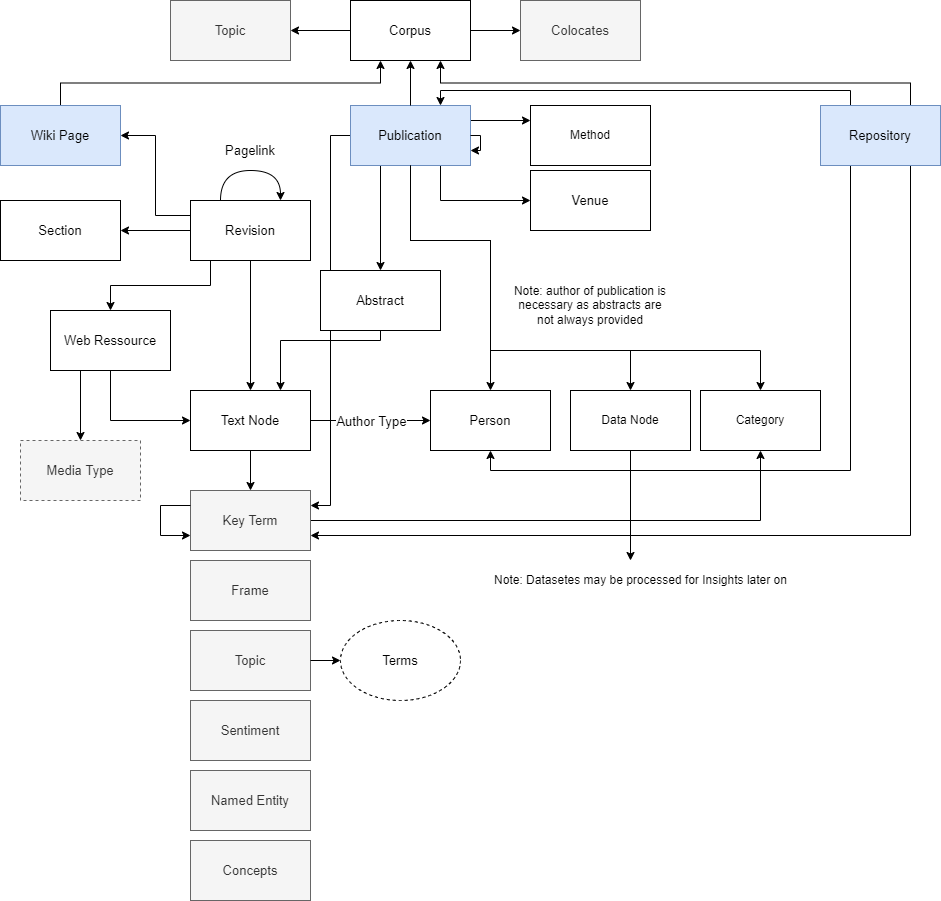

The diagram above was exported from draw.io. Its source (the exported page's mxGraphModel, read from the mxfile embedded in the PNG):
<mxGraphModel dx="2201" dy="912" grid="1" gridSize="10" guides="1" tooltips="1" connect="1" arrows="1" fold="1" page="1" pageScale="1" pageWidth="827" pageHeight="1169" math="0" shadow="0">
  <root>
    <mxCell id="0" />
    <mxCell id="1" parent="0" />
    <mxCell id="V0-pYE3dnISGsFAEpwGs-6" style="edgeStyle=orthogonalEdgeStyle;rounded=0;orthogonalLoop=1;jettySize=auto;html=1;exitX=0.5;exitY=0;exitDx=0;exitDy=0;entryX=0.25;entryY=1;entryDx=0;entryDy=0;" parent="1" source="VTAfXnlk76RNNzoGtHNl-2" target="VTAfXnlk76RNNzoGtHNl-40" edge="1">
      <mxGeometry relative="1" as="geometry" />
    </mxCell>
    <mxCell id="VTAfXnlk76RNNzoGtHNl-2" value="Wiki Page" style="rounded=0;whiteSpace=wrap;html=1;fillColor=#dae8fc;strokeColor=#6c8ebf;fontSize=13;" parent="1" vertex="1">
      <mxGeometry x="-50" y="125" width="120" height="60" as="geometry" />
    </mxCell>
    <mxCell id="VTAfXnlk76RNNzoGtHNl-3" value="Section" style="rounded=0;whiteSpace=wrap;html=1;fontSize=13;" parent="1" vertex="1">
      <mxGeometry x="-50" y="220" width="120" height="60" as="geometry" />
    </mxCell>
    <mxCell id="VTAfXnlk76RNNzoGtHNl-4" value="Revision" style="rounded=0;whiteSpace=wrap;html=1;fontSize=13;" parent="1" vertex="1">
      <mxGeometry x="140" y="220" width="120" height="60" as="geometry" />
    </mxCell>
    <mxCell id="VTAfXnlk76RNNzoGtHNl-6" value="&lt;div style=&quot;font-size: 13px;&quot;&gt;Pagelink&lt;/div&gt;" style="text;html=1;strokeColor=none;fillColor=none;align=center;verticalAlign=middle;whiteSpace=wrap;rounded=0;fontSize=13;" parent="1" vertex="1">
      <mxGeometry x="170" y="155" width="60" height="30" as="geometry" />
    </mxCell>
    <mxCell id="PTJ6khKwR4IgNpkDHqiD-9" style="edgeStyle=orthogonalEdgeStyle;rounded=0;orthogonalLoop=1;jettySize=auto;html=1;exitX=1;exitY=0.25;exitDx=0;exitDy=0;entryX=0;entryY=0.25;entryDx=0;entryDy=0;" parent="1" source="VTAfXnlk76RNNzoGtHNl-7" target="PTJ6khKwR4IgNpkDHqiD-1" edge="1">
      <mxGeometry relative="1" as="geometry" />
    </mxCell>
    <mxCell id="PTJ6khKwR4IgNpkDHqiD-13" style="edgeStyle=orthogonalEdgeStyle;rounded=0;orthogonalLoop=1;jettySize=auto;html=1;exitX=0.75;exitY=1;exitDx=0;exitDy=0;entryX=0;entryY=0.5;entryDx=0;entryDy=0;" parent="1" source="VTAfXnlk76RNNzoGtHNl-7" target="VTAfXnlk76RNNzoGtHNl-57" edge="1">
      <mxGeometry relative="1" as="geometry" />
    </mxCell>
    <mxCell id="PTJ6khKwR4IgNpkDHqiD-20" style="edgeStyle=orthogonalEdgeStyle;rounded=0;orthogonalLoop=1;jettySize=auto;html=1;exitX=0;exitY=0.5;exitDx=0;exitDy=0;entryX=1;entryY=0.25;entryDx=0;entryDy=0;" parent="1" source="VTAfXnlk76RNNzoGtHNl-7" target="VTAfXnlk76RNNzoGtHNl-16" edge="1">
      <mxGeometry relative="1" as="geometry" />
    </mxCell>
    <mxCell id="PTJ6khKwR4IgNpkDHqiD-28" style="edgeStyle=orthogonalEdgeStyle;rounded=0;orthogonalLoop=1;jettySize=auto;html=1;exitX=0.5;exitY=1;exitDx=0;exitDy=0;" parent="1" source="VTAfXnlk76RNNzoGtHNl-7" target="VTAfXnlk76RNNzoGtHNl-8" edge="1">
      <mxGeometry relative="1" as="geometry">
        <Array as="points">
          <mxPoint x="360" y="260" />
          <mxPoint x="440" y="260" />
        </Array>
      </mxGeometry>
    </mxCell>
    <mxCell id="PTJ6khKwR4IgNpkDHqiD-32" style="edgeStyle=orthogonalEdgeStyle;rounded=0;orthogonalLoop=1;jettySize=auto;html=1;exitX=0.25;exitY=1;exitDx=0;exitDy=0;entryX=0.5;entryY=0;entryDx=0;entryDy=0;" parent="1" source="VTAfXnlk76RNNzoGtHNl-7" target="VTAfXnlk76RNNzoGtHNl-20" edge="1">
      <mxGeometry relative="1" as="geometry" />
    </mxCell>
    <mxCell id="VTAfXnlk76RNNzoGtHNl-7" value="Publication" style="rounded=0;whiteSpace=wrap;html=1;fillColor=#dae8fc;strokeColor=#6c8ebf;fontSize=13;" parent="1" vertex="1">
      <mxGeometry x="300" y="125" width="120" height="60" as="geometry" />
    </mxCell>
    <mxCell id="VTAfXnlk76RNNzoGtHNl-8" value="Person" style="rounded=0;whiteSpace=wrap;html=1;fontSize=13;" parent="1" vertex="1">
      <mxGeometry x="380" y="410" width="120" height="60" as="geometry" />
    </mxCell>
    <mxCell id="VTAfXnlk76RNNzoGtHNl-11" value="" style="endArrow=classic;html=1;rounded=0;entryX=1;entryY=0.5;entryDx=0;entryDy=0;exitX=0;exitY=0.25;exitDx=0;exitDy=0;edgeStyle=orthogonalEdgeStyle;fontSize=13;" parent="1" source="VTAfXnlk76RNNzoGtHNl-4" target="VTAfXnlk76RNNzoGtHNl-2" edge="1">
      <mxGeometry width="50" height="50" relative="1" as="geometry">
        <mxPoint x="200" y="240" as="sourcePoint" />
        <mxPoint x="250" y="190" as="targetPoint" />
      </mxGeometry>
    </mxCell>
    <mxCell id="VTAfXnlk76RNNzoGtHNl-13" value="Web Ressource" style="rounded=0;whiteSpace=wrap;html=1;fontSize=13;" parent="1" vertex="1">
      <mxGeometry y="330" width="120" height="60" as="geometry" />
    </mxCell>
    <mxCell id="VTAfXnlk76RNNzoGtHNl-15" value="" style="endArrow=classic;html=1;rounded=0;entryX=0.5;entryY=0;entryDx=0;entryDy=0;fontSize=13;edgeStyle=orthogonalEdgeStyle;" parent="1" source="VTAfXnlk76RNNzoGtHNl-4" target="VTAfXnlk76RNNzoGtHNl-13" edge="1">
      <mxGeometry width="50" height="50" relative="1" as="geometry">
        <mxPoint x="200" y="240" as="sourcePoint" />
        <mxPoint x="250" y="190" as="targetPoint" />
        <Array as="points">
          <mxPoint x="160" y="305" />
          <mxPoint x="60" y="305" />
        </Array>
      </mxGeometry>
    </mxCell>
    <mxCell id="PTJ6khKwR4IgNpkDHqiD-29" style="edgeStyle=orthogonalEdgeStyle;rounded=0;orthogonalLoop=1;jettySize=auto;html=1;exitX=1;exitY=0.5;exitDx=0;exitDy=0;" parent="1" source="VTAfXnlk76RNNzoGtHNl-16" target="V0-pYE3dnISGsFAEpwGs-3" edge="1">
      <mxGeometry relative="1" as="geometry" />
    </mxCell>
    <mxCell id="VTAfXnlk76RNNzoGtHNl-16" value="Key Term" style="rounded=0;whiteSpace=wrap;html=1;fillColor=#f5f5f5;fontColor=#333333;strokeColor=#666666;fontSize=13;" parent="1" vertex="1">
      <mxGeometry x="140" y="510" width="120" height="60" as="geometry" />
    </mxCell>
    <mxCell id="VTAfXnlk76RNNzoGtHNl-17" value="" style="endArrow=classic;html=1;rounded=0;entryX=0.5;entryY=0;entryDx=0;entryDy=0;exitX=0.5;exitY=1;exitDx=0;exitDy=0;fontSize=13;" parent="1" source="VTAfXnlk76RNNzoGtHNl-4" target="VTAfXnlk76RNNzoGtHNl-38" edge="1">
      <mxGeometry width="50" height="50" relative="1" as="geometry">
        <mxPoint x="200" y="240" as="sourcePoint" />
        <mxPoint x="250" y="190" as="targetPoint" />
      </mxGeometry>
    </mxCell>
    <mxCell id="VTAfXnlk76RNNzoGtHNl-20" value="Abstract" style="rounded=0;whiteSpace=wrap;html=1;fontSize=13;" parent="1" vertex="1">
      <mxGeometry x="270" y="290" width="120" height="60" as="geometry" />
    </mxCell>
    <mxCell id="VTAfXnlk76RNNzoGtHNl-21" value="" style="endArrow=classic;html=1;rounded=0;exitX=0.5;exitY=1;exitDx=0;exitDy=0;entryX=0.75;entryY=0;entryDx=0;entryDy=0;edgeStyle=orthogonalEdgeStyle;fontSize=13;" parent="1" source="VTAfXnlk76RNNzoGtHNl-20" target="VTAfXnlk76RNNzoGtHNl-38" edge="1">
      <mxGeometry width="50" height="50" relative="1" as="geometry">
        <mxPoint x="200" y="240" as="sourcePoint" />
        <mxPoint x="250" y="190" as="targetPoint" />
        <Array as="points">
          <mxPoint x="330" y="360" />
          <mxPoint x="230" y="360" />
        </Array>
      </mxGeometry>
    </mxCell>
    <mxCell id="VTAfXnlk76RNNzoGtHNl-23" value="" style="endArrow=classic;html=1;rounded=0;entryX=0;entryY=0.5;entryDx=0;entryDy=0;exitX=0.5;exitY=1;exitDx=0;exitDy=0;fontSize=13;edgeStyle=orthogonalEdgeStyle;" parent="1" source="VTAfXnlk76RNNzoGtHNl-13" target="VTAfXnlk76RNNzoGtHNl-38" edge="1">
      <mxGeometry width="50" height="50" relative="1" as="geometry">
        <mxPoint x="200" y="260" as="sourcePoint" />
        <mxPoint x="250" y="210" as="targetPoint" />
      </mxGeometry>
    </mxCell>
    <mxCell id="VTAfXnlk76RNNzoGtHNl-24" value="Frame" style="rounded=0;whiteSpace=wrap;html=1;fillColor=#f5f5f5;fontColor=#333333;strokeColor=#666666;fontSize=13;" parent="1" vertex="1">
      <mxGeometry x="140" y="580" width="120" height="60" as="geometry" />
    </mxCell>
    <mxCell id="VTAfXnlk76RNNzoGtHNl-26" value="" style="endArrow=classic;html=1;rounded=0;exitX=1;exitY=0.5;exitDx=0;exitDy=0;entryX=0;entryY=0.5;entryDx=0;entryDy=0;fontSize=13;" parent="1" source="VTAfXnlk76RNNzoGtHNl-38" target="VTAfXnlk76RNNzoGtHNl-8" edge="1">
      <mxGeometry width="50" height="50" relative="1" as="geometry">
        <mxPoint x="200" y="160" as="sourcePoint" />
        <mxPoint x="220" y="180" as="targetPoint" />
      </mxGeometry>
    </mxCell>
    <mxCell id="KqEUMjxomz_x7Z53z7iY-4" value="Author Type" style="edgeLabel;html=1;align=center;verticalAlign=middle;resizable=0;points=[];fontSize=13;" parent="VTAfXnlk76RNNzoGtHNl-26" vertex="1" connectable="0">
      <mxGeometry x="0.329" y="-2" relative="1" as="geometry">
        <mxPoint x="-20" y="-2" as="offset" />
      </mxGeometry>
    </mxCell>
    <mxCell id="VTAfXnlk76RNNzoGtHNl-28" value="Topic" style="rounded=0;whiteSpace=wrap;html=1;fillColor=#f5f5f5;fontColor=#333333;strokeColor=#666666;fontSize=13;" parent="1" vertex="1">
      <mxGeometry x="140" y="650" width="120" height="60" as="geometry" />
    </mxCell>
    <mxCell id="VTAfXnlk76RNNzoGtHNl-30" value="Terms" style="ellipse;whiteSpace=wrap;html=1;dashed=1;fontSize=13;" parent="1" vertex="1">
      <mxGeometry x="290" y="640" width="120" height="80" as="geometry" />
    </mxCell>
    <mxCell id="VTAfXnlk76RNNzoGtHNl-31" value="" style="endArrow=classic;html=1;rounded=0;entryX=0;entryY=0.5;entryDx=0;entryDy=0;exitX=1;exitY=0.5;exitDx=0;exitDy=0;fontSize=13;" parent="1" source="VTAfXnlk76RNNzoGtHNl-28" target="VTAfXnlk76RNNzoGtHNl-30" edge="1">
      <mxGeometry width="50" height="50" relative="1" as="geometry">
        <mxPoint x="170" y="600" as="sourcePoint" />
        <mxPoint x="220" y="550" as="targetPoint" />
      </mxGeometry>
    </mxCell>
    <mxCell id="VTAfXnlk76RNNzoGtHNl-34" value="Sentiment" style="rounded=0;whiteSpace=wrap;html=1;fillColor=#f5f5f5;fontColor=#333333;strokeColor=#666666;fontSize=13;" parent="1" vertex="1">
      <mxGeometry x="140" y="720" width="120" height="60" as="geometry" />
    </mxCell>
    <mxCell id="VTAfXnlk76RNNzoGtHNl-35" value="Media Type" style="rounded=0;whiteSpace=wrap;html=1;dashed=1;fillColor=#f5f5f5;fontColor=#333333;strokeColor=#666666;fontSize=13;" parent="1" vertex="1">
      <mxGeometry x="-30" y="460" width="120" height="60" as="geometry" />
    </mxCell>
    <mxCell id="VTAfXnlk76RNNzoGtHNl-36" value="" style="endArrow=classic;html=1;rounded=0;exitX=0.25;exitY=1;exitDx=0;exitDy=0;entryX=0.5;entryY=0;entryDx=0;entryDy=0;fontSize=13;edgeStyle=orthogonalEdgeStyle;" parent="1" source="VTAfXnlk76RNNzoGtHNl-13" target="VTAfXnlk76RNNzoGtHNl-35" edge="1">
      <mxGeometry width="50" height="50" relative="1" as="geometry">
        <mxPoint x="130" y="370" as="sourcePoint" />
        <mxPoint y="440" as="targetPoint" />
      </mxGeometry>
    </mxCell>
    <mxCell id="V0-pYE3dnISGsFAEpwGs-28" style="edgeStyle=orthogonalEdgeStyle;rounded=0;orthogonalLoop=1;jettySize=auto;html=1;exitX=0.5;exitY=1;exitDx=0;exitDy=0;entryX=0.5;entryY=0;entryDx=0;entryDy=0;" parent="1" source="VTAfXnlk76RNNzoGtHNl-38" target="VTAfXnlk76RNNzoGtHNl-16" edge="1">
      <mxGeometry relative="1" as="geometry" />
    </mxCell>
    <mxCell id="VTAfXnlk76RNNzoGtHNl-38" value="Text Node" style="rounded=0;whiteSpace=wrap;html=1;fontSize=13;" parent="1" vertex="1">
      <mxGeometry x="140" y="410" width="120" height="60" as="geometry" />
    </mxCell>
    <mxCell id="VTAfXnlk76RNNzoGtHNl-39" value="" style="endArrow=classic;html=1;rounded=0;exitX=0;exitY=0.5;exitDx=0;exitDy=0;entryX=1;entryY=0.5;entryDx=0;entryDy=0;fontSize=13;" parent="1" source="VTAfXnlk76RNNzoGtHNl-4" target="VTAfXnlk76RNNzoGtHNl-3" edge="1">
      <mxGeometry width="50" height="50" relative="1" as="geometry">
        <mxPoint x="130" y="340" as="sourcePoint" />
        <mxPoint x="180" y="290" as="targetPoint" />
      </mxGeometry>
    </mxCell>
    <mxCell id="VTAfXnlk76RNNzoGtHNl-40" value="Corpus" style="rounded=0;whiteSpace=wrap;html=1;fontSize=13;" parent="1" vertex="1">
      <mxGeometry x="300" y="20" width="120" height="60" as="geometry" />
    </mxCell>
    <mxCell id="VTAfXnlk76RNNzoGtHNl-43" value="" style="endArrow=classic;html=1;rounded=0;exitX=0.5;exitY=0;exitDx=0;exitDy=0;edgeStyle=orthogonalEdgeStyle;fontSize=13;entryX=0.5;entryY=1;entryDx=0;entryDy=0;" parent="1" source="VTAfXnlk76RNNzoGtHNl-7" target="VTAfXnlk76RNNzoGtHNl-40" edge="1">
      <mxGeometry width="50" height="50" relative="1" as="geometry">
        <mxPoint x="300" y="330" as="sourcePoint" />
        <mxPoint x="390" y="80" as="targetPoint" />
      </mxGeometry>
    </mxCell>
    <mxCell id="VTAfXnlk76RNNzoGtHNl-44" value="Colocates" style="rounded=0;whiteSpace=wrap;html=1;fillColor=#f5f5f5;fontColor=#333333;strokeColor=#666666;fontSize=13;" parent="1" vertex="1">
      <mxGeometry x="470" y="20" width="120" height="60" as="geometry" />
    </mxCell>
    <mxCell id="VTAfXnlk76RNNzoGtHNl-45" value="" style="endArrow=classic;html=1;rounded=0;entryX=0;entryY=0.5;entryDx=0;entryDy=0;exitX=1;exitY=0.5;exitDx=0;exitDy=0;fontSize=13;" parent="1" source="VTAfXnlk76RNNzoGtHNl-40" target="VTAfXnlk76RNNzoGtHNl-44" edge="1">
      <mxGeometry width="50" height="50" relative="1" as="geometry">
        <mxPoint x="300" y="330" as="sourcePoint" />
        <mxPoint x="350" y="280" as="targetPoint" />
      </mxGeometry>
    </mxCell>
    <mxCell id="VTAfXnlk76RNNzoGtHNl-46" value="Topic" style="rounded=0;whiteSpace=wrap;html=1;fillColor=#f5f5f5;fontColor=#333333;strokeColor=#666666;fontSize=13;" parent="1" vertex="1">
      <mxGeometry x="120" y="20" width="120" height="60" as="geometry" />
    </mxCell>
    <mxCell id="VTAfXnlk76RNNzoGtHNl-47" value="" style="endArrow=classic;html=1;rounded=0;entryX=1;entryY=0.5;entryDx=0;entryDy=0;exitX=0;exitY=0.5;exitDx=0;exitDy=0;fontSize=13;" parent="1" source="VTAfXnlk76RNNzoGtHNl-40" target="VTAfXnlk76RNNzoGtHNl-46" edge="1">
      <mxGeometry width="50" height="50" relative="1" as="geometry">
        <mxPoint x="300" y="330" as="sourcePoint" />
        <mxPoint x="350" y="280" as="targetPoint" />
      </mxGeometry>
    </mxCell>
    <mxCell id="VTAfXnlk76RNNzoGtHNl-48" value="Named Entity" style="rounded=0;whiteSpace=wrap;html=1;fillColor=#f5f5f5;fontColor=#333333;strokeColor=#666666;fontSize=13;" parent="1" vertex="1">
      <mxGeometry x="140" y="790" width="120" height="60" as="geometry" />
    </mxCell>
    <mxCell id="VTAfXnlk76RNNzoGtHNl-49" value="Concepts" style="rounded=0;whiteSpace=wrap;html=1;fillColor=#f5f5f5;fontColor=#333333;strokeColor=#666666;fontSize=13;" parent="1" vertex="1">
      <mxGeometry x="140" y="860" width="120" height="60" as="geometry" />
    </mxCell>
    <mxCell id="VTAfXnlk76RNNzoGtHNl-53" value="" style="endArrow=none;dashed=1;html=1;dashPattern=1 3;strokeWidth=2;rounded=0;fontSize=13;" parent="1" edge="1">
      <mxGeometry width="50" height="50" relative="1" as="geometry">
        <mxPoint x="390" y="140" as="sourcePoint" />
        <mxPoint x="389.9999999999998" y="140" as="targetPoint" />
      </mxGeometry>
    </mxCell>
    <mxCell id="VTAfXnlk76RNNzoGtHNl-57" value="Venue" style="rounded=0;whiteSpace=wrap;html=1;fontSize=13;" parent="1" vertex="1">
      <mxGeometry x="480" y="190" width="120" height="60" as="geometry" />
    </mxCell>
    <mxCell id="KqEUMjxomz_x7Z53z7iY-3" value="" style="curved=1;endArrow=classic;html=1;rounded=0;entryX=0.75;entryY=0;entryDx=0;entryDy=0;exitX=0.25;exitY=0;exitDx=0;exitDy=0;fontSize=13;" parent="1" source="VTAfXnlk76RNNzoGtHNl-4" target="VTAfXnlk76RNNzoGtHNl-4" edge="1">
      <mxGeometry width="50" height="50" relative="1" as="geometry">
        <mxPoint x="160" y="230" as="sourcePoint" />
        <mxPoint x="180" y="180" as="targetPoint" />
        <Array as="points">
          <mxPoint x="170" y="190" />
          <mxPoint x="230" y="190" />
        </Array>
      </mxGeometry>
    </mxCell>
    <mxCell id="V0-pYE3dnISGsFAEpwGs-8" style="edgeStyle=orthogonalEdgeStyle;rounded=0;orthogonalLoop=1;jettySize=auto;html=1;exitX=0.5;exitY=1;exitDx=0;exitDy=0;entryX=0.5;entryY=0;entryDx=0;entryDy=0;" parent="1" source="VTAfXnlk76RNNzoGtHNl-7" target="V0-pYE3dnISGsFAEpwGs-3" edge="1">
      <mxGeometry relative="1" as="geometry">
        <mxPoint x="780" y="155" as="sourcePoint" />
        <Array as="points">
          <mxPoint x="360" y="260" />
          <mxPoint x="440" y="260" />
          <mxPoint x="440" y="370" />
          <mxPoint x="710" y="370" />
        </Array>
      </mxGeometry>
    </mxCell>
    <mxCell id="V0-pYE3dnISGsFAEpwGs-33" style="edgeStyle=orthogonalEdgeStyle;rounded=0;orthogonalLoop=1;jettySize=auto;html=1;exitX=0.5;exitY=1;exitDx=0;exitDy=0;entryX=0.5;entryY=0;entryDx=0;entryDy=0;" parent="1" source="VTAfXnlk76RNNzoGtHNl-7" target="V0-pYE3dnISGsFAEpwGs-24" edge="1">
      <mxGeometry relative="1" as="geometry">
        <Array as="points">
          <mxPoint x="360" y="260" />
          <mxPoint x="440" y="260" />
          <mxPoint x="440" y="370" />
          <mxPoint x="580" y="370" />
        </Array>
        <mxPoint x="720" y="185" as="sourcePoint" />
      </mxGeometry>
    </mxCell>
    <mxCell id="V0-pYE3dnISGsFAEpwGs-3" value="Category" style="rounded=0;whiteSpace=wrap;html=1;" parent="1" vertex="1">
      <mxGeometry x="650" y="410" width="120" height="60" as="geometry" />
    </mxCell>
    <mxCell id="V0-pYE3dnISGsFAEpwGs-30" style="edgeStyle=orthogonalEdgeStyle;rounded=0;orthogonalLoop=1;jettySize=auto;html=1;exitX=0.5;exitY=1;exitDx=0;exitDy=0;" parent="1" source="V0-pYE3dnISGsFAEpwGs-24" edge="1">
      <mxGeometry relative="1" as="geometry">
        <mxPoint x="580" y="580" as="targetPoint" />
      </mxGeometry>
    </mxCell>
    <mxCell id="V0-pYE3dnISGsFAEpwGs-24" value="Data Node" style="rounded=0;whiteSpace=wrap;html=1;" parent="1" vertex="1">
      <mxGeometry x="520" y="410" width="120" height="60" as="geometry" />
    </mxCell>
    <mxCell id="V0-pYE3dnISGsFAEpwGs-34" value="Note: author of publication is necessary as abstracts are not always provided" style="text;html=1;strokeColor=none;fillColor=none;align=center;verticalAlign=middle;whiteSpace=wrap;rounded=0;" parent="1" vertex="1">
      <mxGeometry x="460" y="310" width="160" height="30" as="geometry" />
    </mxCell>
    <mxCell id="PTJ6khKwR4IgNpkDHqiD-1" value="Method" style="rounded=0;whiteSpace=wrap;html=1;" parent="1" vertex="1">
      <mxGeometry x="480" y="125" width="120" height="60" as="geometry" />
    </mxCell>
    <mxCell id="PTJ6khKwR4IgNpkDHqiD-8" style="edgeStyle=orthogonalEdgeStyle;rounded=0;orthogonalLoop=1;jettySize=auto;html=1;exitX=1;exitY=0.5;exitDx=0;exitDy=0;entryX=1;entryY=0.75;entryDx=0;entryDy=0;" parent="1" source="VTAfXnlk76RNNzoGtHNl-7" target="VTAfXnlk76RNNzoGtHNl-7" edge="1">
      <mxGeometry relative="1" as="geometry">
        <Array as="points">
          <mxPoint x="430" y="155" />
          <mxPoint x="430" y="170" />
        </Array>
      </mxGeometry>
    </mxCell>
    <mxCell id="PTJ6khKwR4IgNpkDHqiD-15" value="Note: Datasetes may be processed for Insights later on" style="text;html=1;align=center;verticalAlign=middle;resizable=0;points=[];autosize=1;strokeColor=none;fillColor=none;" parent="1" vertex="1">
      <mxGeometry x="430" y="585" width="320" height="30" as="geometry" />
    </mxCell>
    <mxCell id="PTJ6khKwR4IgNpkDHqiD-17" style="edgeStyle=orthogonalEdgeStyle;rounded=0;orthogonalLoop=1;jettySize=auto;html=1;exitX=0.75;exitY=0;exitDx=0;exitDy=0;entryX=0.75;entryY=1;entryDx=0;entryDy=0;" parent="1" source="PTJ6khKwR4IgNpkDHqiD-16" target="VTAfXnlk76RNNzoGtHNl-40" edge="1">
      <mxGeometry relative="1" as="geometry" />
    </mxCell>
    <mxCell id="PTJ6khKwR4IgNpkDHqiD-30" style="edgeStyle=orthogonalEdgeStyle;rounded=0;orthogonalLoop=1;jettySize=auto;html=1;exitX=0.25;exitY=1;exitDx=0;exitDy=0;entryX=0.5;entryY=1;entryDx=0;entryDy=0;" parent="1" source="PTJ6khKwR4IgNpkDHqiD-16" target="VTAfXnlk76RNNzoGtHNl-8" edge="1">
      <mxGeometry relative="1" as="geometry" />
    </mxCell>
    <mxCell id="PTJ6khKwR4IgNpkDHqiD-31" style="edgeStyle=orthogonalEdgeStyle;rounded=0;orthogonalLoop=1;jettySize=auto;html=1;exitX=0.75;exitY=1;exitDx=0;exitDy=0;entryX=1;entryY=0.75;entryDx=0;entryDy=0;" parent="1" source="PTJ6khKwR4IgNpkDHqiD-16" target="VTAfXnlk76RNNzoGtHNl-16" edge="1">
      <mxGeometry relative="1" as="geometry" />
    </mxCell>
    <mxCell id="PTJ6khKwR4IgNpkDHqiD-33" style="edgeStyle=orthogonalEdgeStyle;rounded=0;orthogonalLoop=1;jettySize=auto;html=1;exitX=0.25;exitY=0;exitDx=0;exitDy=0;entryX=0.75;entryY=0;entryDx=0;entryDy=0;" parent="1" source="PTJ6khKwR4IgNpkDHqiD-16" target="VTAfXnlk76RNNzoGtHNl-7" edge="1">
      <mxGeometry relative="1" as="geometry">
        <Array as="points">
          <mxPoint x="800" y="110" />
          <mxPoint x="390" y="110" />
        </Array>
      </mxGeometry>
    </mxCell>
    <mxCell id="PTJ6khKwR4IgNpkDHqiD-16" value="Repository" style="rounded=0;whiteSpace=wrap;html=1;fillColor=#dae8fc;strokeColor=#6c8ebf;fontSize=13;" parent="1" vertex="1">
      <mxGeometry x="770" y="125" width="120" height="60" as="geometry" />
    </mxCell>
    <mxCell id="0pvdHtf7YcGwucUN2jps-1" style="edgeStyle=orthogonalEdgeStyle;rounded=0;orthogonalLoop=1;jettySize=auto;html=1;exitX=0;exitY=0.25;exitDx=0;exitDy=0;entryX=0;entryY=0.75;entryDx=0;entryDy=0;" edge="1" parent="1" source="VTAfXnlk76RNNzoGtHNl-16" target="VTAfXnlk76RNNzoGtHNl-16">
      <mxGeometry relative="1" as="geometry">
        <Array as="points">
          <mxPoint x="110" y="525" />
          <mxPoint x="110" y="555" />
        </Array>
      </mxGeometry>
    </mxCell>
  </root>
</mxGraphModel>